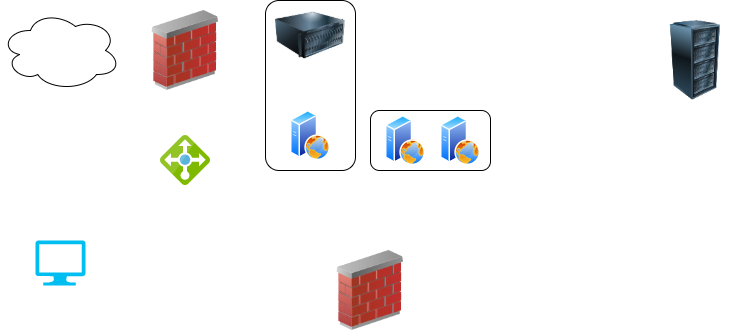

The diagram above was exported from draw.io. Its source (the exported page's mxGraphModel, read from the mxfile embedded in the PNG):
<mxGraphModel dx="1278" dy="548" grid="1" gridSize="10" guides="1" tooltips="1" connect="1" arrows="1" fold="1" page="1" pageScale="1" pageWidth="850" pageHeight="1100" math="0" shadow="0">
  <root>
    <mxCell id="0" />
    <mxCell id="1" parent="0" />
    <mxCell id="FngPmmKT_nVfC03WwJ7E-21" value="" style="rounded=1;whiteSpace=wrap;html=1;" vertex="1" parent="1">
      <mxGeometry x="425" y="290" width="120" height="60" as="geometry" />
    </mxCell>
    <mxCell id="FngPmmKT_nVfC03WwJ7E-20" value="" style="rounded=1;whiteSpace=wrap;html=1;" vertex="1" parent="1">
      <mxGeometry x="320" y="180" width="90" height="170" as="geometry" />
    </mxCell>
    <mxCell id="FngPmmKT_nVfC03WwJ7E-1" value="" style="verticalLabelPosition=bottom;html=1;verticalAlign=top;align=center;strokeColor=none;fillColor=#00BEF2;shape=mxgraph.azure.computer;pointerEvents=1;" vertex="1" parent="1">
      <mxGeometry x="90" y="420" width="50" height="45" as="geometry" />
    </mxCell>
    <mxCell id="FngPmmKT_nVfC03WwJ7E-2" value="" style="ellipse;shape=cloud;whiteSpace=wrap;html=1;" vertex="1" parent="1">
      <mxGeometry x="55" y="190" width="120" height="80" as="geometry" />
    </mxCell>
    <mxCell id="FngPmmKT_nVfC03WwJ7E-6" value="" style="aspect=fixed;perimeter=ellipsePerimeter;html=1;align=center;shadow=0;dashed=0;spacingTop=3;image;image=img/lib/active_directory/web_server.svg;" vertex="1" parent="1">
      <mxGeometry x="440" y="295" width="40" height="50" as="geometry" />
    </mxCell>
    <mxCell id="FngPmmKT_nVfC03WwJ7E-7" value="" style="aspect=fixed;perimeter=ellipsePerimeter;html=1;align=center;shadow=0;dashed=0;spacingTop=3;image;image=img/lib/active_directory/web_server.svg;" vertex="1" parent="1">
      <mxGeometry x="345" y="290" width="40" height="50" as="geometry" />
    </mxCell>
    <mxCell id="FngPmmKT_nVfC03WwJ7E-8" value="" style="aspect=fixed;perimeter=ellipsePerimeter;html=1;align=center;shadow=0;dashed=0;spacingTop=3;image;image=img/lib/active_directory/web_server.svg;" vertex="1" parent="1">
      <mxGeometry x="495" y="295" width="40" height="50" as="geometry" />
    </mxCell>
    <mxCell id="FngPmmKT_nVfC03WwJ7E-9" value="" style="aspect=fixed;html=1;points=[];align=center;image;fontSize=12;image=img/lib/mscae/Load_Balancer_feature.svg;" vertex="1" parent="1">
      <mxGeometry x="215" y="315" width="50" height="50" as="geometry" />
    </mxCell>
    <mxCell id="FngPmmKT_nVfC03WwJ7E-10" value="" style="image;html=1;image=img/lib/clip_art/networking/Firewall_02_128x128.png" vertex="1" parent="1">
      <mxGeometry x="200" y="190" width="80" height="80" as="geometry" />
    </mxCell>
    <mxCell id="FngPmmKT_nVfC03WwJ7E-11" value="" style="image;html=1;image=img/lib/clip_art/computers/Server_Rack_128x128.png" vertex="1" parent="1">
      <mxGeometry x="710" y="200" width="80" height="80" as="geometry" />
    </mxCell>
    <mxCell id="FngPmmKT_nVfC03WwJ7E-12" value="" style="image;html=1;image=img/lib/clip_art/computers/Server_128x128.png" vertex="1" parent="1">
      <mxGeometry x="330" y="180" width="70" height="70" as="geometry" />
    </mxCell>
    <mxCell id="FngPmmKT_nVfC03WwJ7E-13" value="" style="image;html=1;image=img/lib/clip_art/networking/Firewall_02_128x128.png" vertex="1" parent="1">
      <mxGeometry x="385" y="430" width="80" height="80" as="geometry" />
    </mxCell>
  </root>
</mxGraphModel>